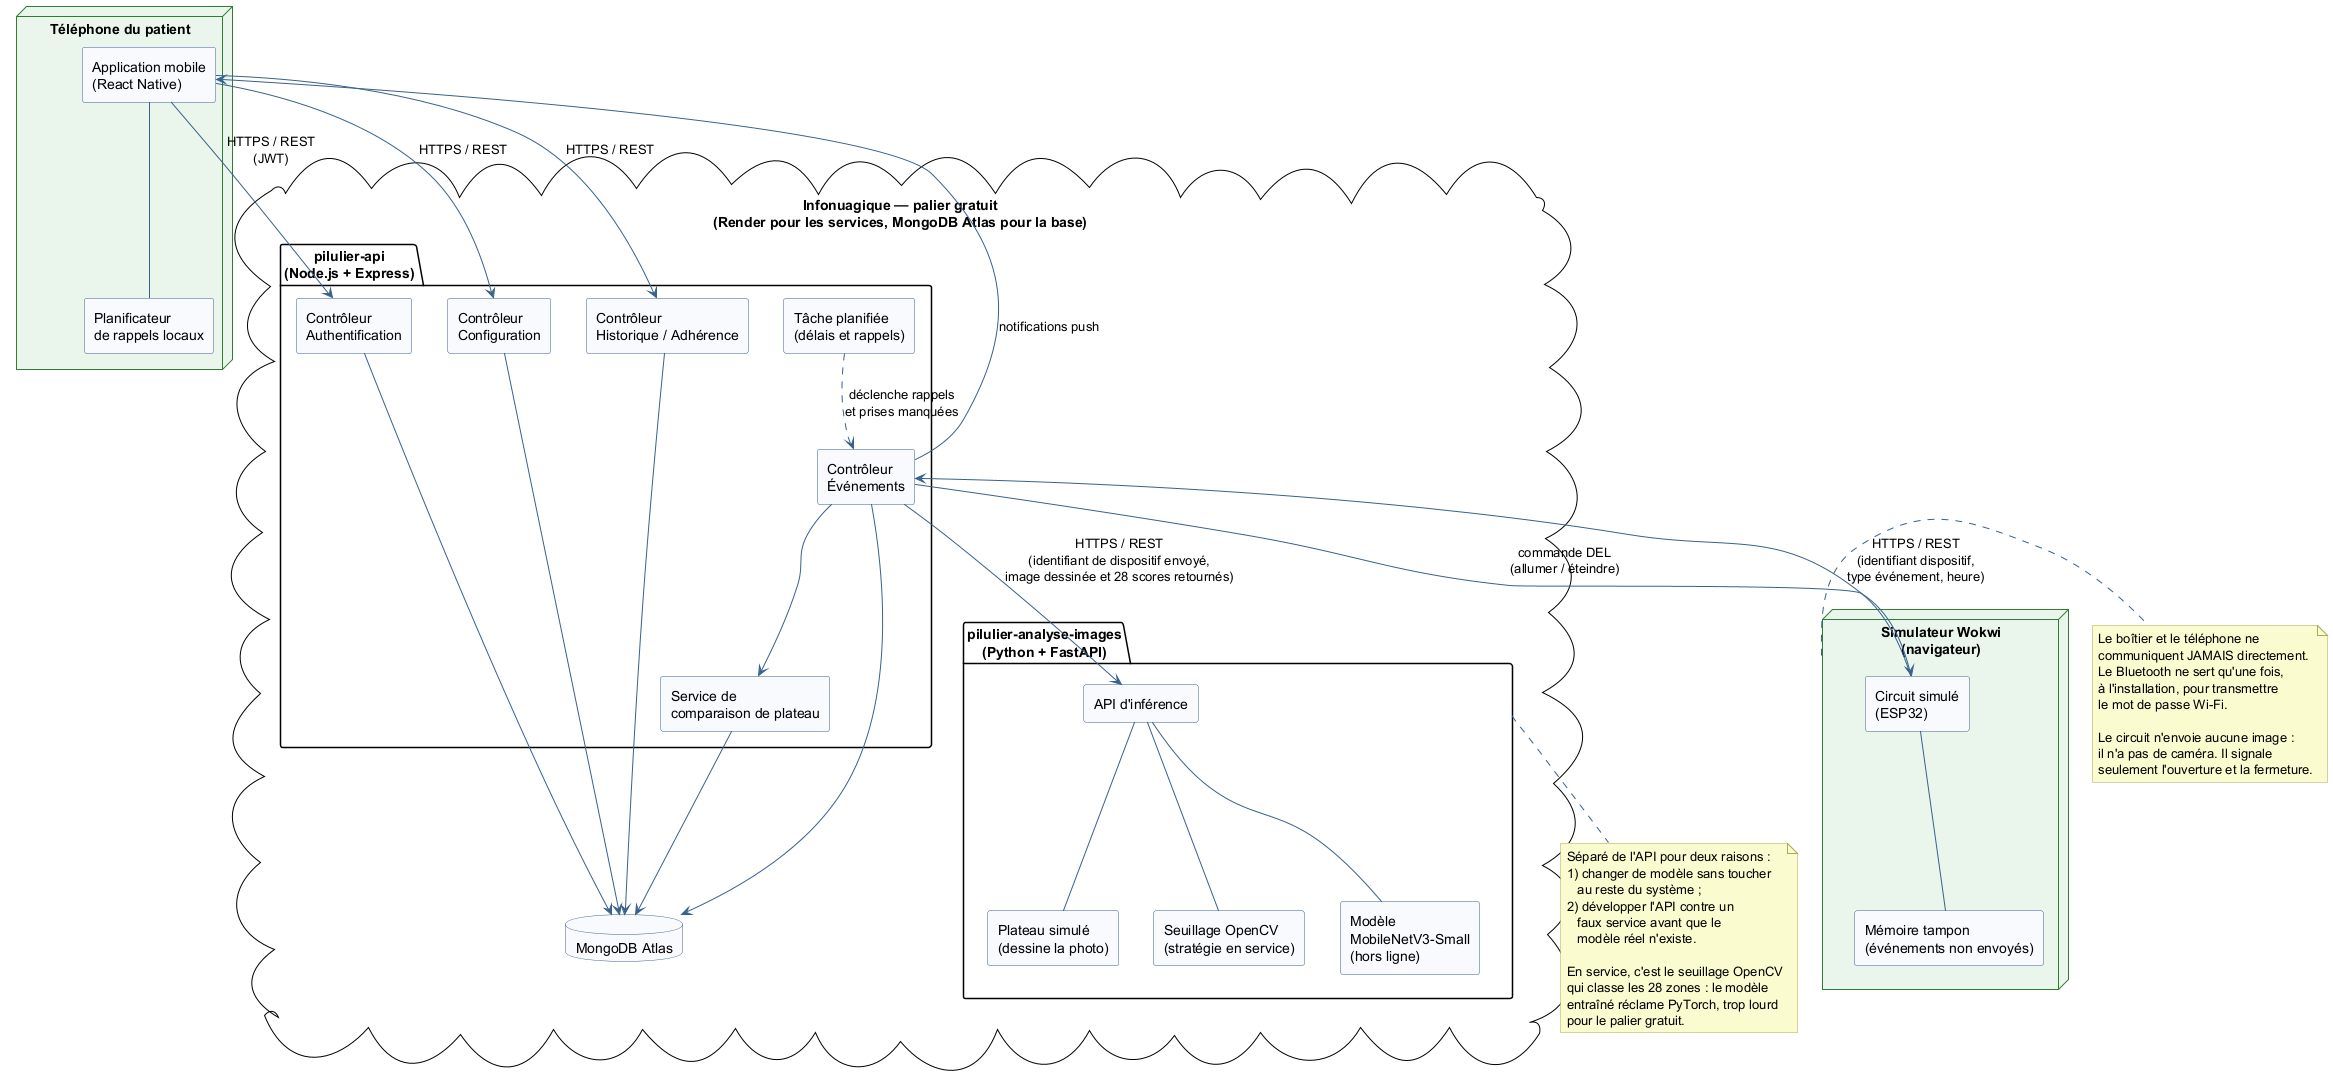

The diagram above was rendered by PlantUML. Its source (embedded in the PNG):
@startuml
' Architecture logicielle (livrable B5)
' Mis à jour au sprint 2 : hébergeur nommé (Render), deux services
' déployés séparément, le circuit n'envoie plus d'image, et le
' seuillage OpenCV est la stratégie réellement en service.

' --- Style repris du diagramme d'origine ---
skinparam shadowing false
skinparam componentStyle rectangle
skinparam component {
  BackgroundColor #F8FAFE
  BorderColor #38618C
}
skinparam cloud {
  BackgroundColor #FDF3DC
  BorderColor #C89B2C
}
skinparam package {
  BackgroundColor #FFFFFF
  BorderColor #000000
}
skinparam database {
  BackgroundColor #F8FAFE
  BorderColor #38618C
}
skinparam ArrowColor #38618C
skinparam note {
  BackgroundColor #FBFBD0
  BorderColor #A9A95E
}

node "Téléphone du patient" as Telephone #EAF6EC;line:2E7D32 {
  component "Application mobile\n(React Native)" as AppMobile
  component "Planificateur\nde rappels locaux" as Planificateur
}

cloud "Infonuagique — palier gratuit\n(Render pour les services, MongoDB Atlas pour la base)" as Render {

  package "pilulier-api\n(Node.js + Express)" as PaquetApi {
    component "Contrôleur\nAuthentification" as CtrlAuth
    component "Contrôleur\nConfiguration" as CtrlConfig
    component "Contrôleur\nHistorique / Adhérence" as CtrlHisto
    component "Tâche planifiée\n(délais et rappels)" as Tache
    component "Contrôleur\nÉvénements" as CtrlEvt
    component "Service de\ncomparaison de plateau" as SrvComparaison
  }

  package "pilulier-analyse-images\n(Python + FastAPI)" as PaquetAnalyse {
    component "API d'inférence" as ApiInference
    component "Plateau simulé\n(dessine la photo)" as PlateauSimule
    component "Seuillage OpenCV\n(stratégie en service)" as Seuillage
    component "Modèle\nMobileNetV3-Small\n(hors ligne)" as Modele
  }

  database "MongoDB Atlas" as Mongo
}

node "Simulateur Wokwi\n(navigateur)" as Wokwi #EAF6EC;line:2E7D32 {
  component "Circuit simulé\n(ESP32)" as Circuit
  component "Mémoire tampon\n(événements non envoyés)" as Tampon
}

AppMobile --> CtrlAuth : HTTPS / REST\n(JWT)
AppMobile --> CtrlConfig : HTTPS / REST
AppMobile --> CtrlHisto : HTTPS / REST
CtrlEvt --> AppMobile : notifications push
AppMobile -- Planificateur

Circuit --> CtrlEvt : HTTPS / REST\n(identifiant dispositif,\ntype événement, heure)
CtrlEvt --> Circuit : commande DEL\n(allumer / éteindre)
Circuit -- Tampon

CtrlEvt --> ApiInference : HTTPS / REST\n(identifiant de dispositif envoyé,\nimage dessinée et 28 scores retournés)
ApiInference -- PlateauSimule
ApiInference -- Seuillage
ApiInference -- Modele

CtrlEvt --> SrvComparaison
Tache ..> CtrlEvt : déclenche rappels\net prises manquées

CtrlAuth --> Mongo
CtrlConfig --> Mongo
CtrlHisto --> Mongo
CtrlEvt --> Mongo
SrvComparaison --> Mongo

note right of Wokwi
  Le boîtier et le téléphone ne
  communiquent JAMAIS directement.
  Le Bluetooth ne sert qu'une fois,
  à l'installation, pour transmettre
  le mot de passe Wi-Fi.

  Le circuit n'envoie aucune image :
  il n'a pas de caméra. Il signale
  seulement l'ouverture et la fermeture.
end note

note bottom of PaquetAnalyse
  Séparé de l'API pour deux raisons :
  1) changer de modèle sans toucher
     au reste du système ;
  2) développer l'API contre un
     faux service avant que le
     modèle réel n'existe.

  En service, c'est le seuillage OpenCV
  qui classe les 28 zones : le modèle
  entraîné réclame PyTorch, trop lourd
  pour le palier gratuit.
end note

@enduml